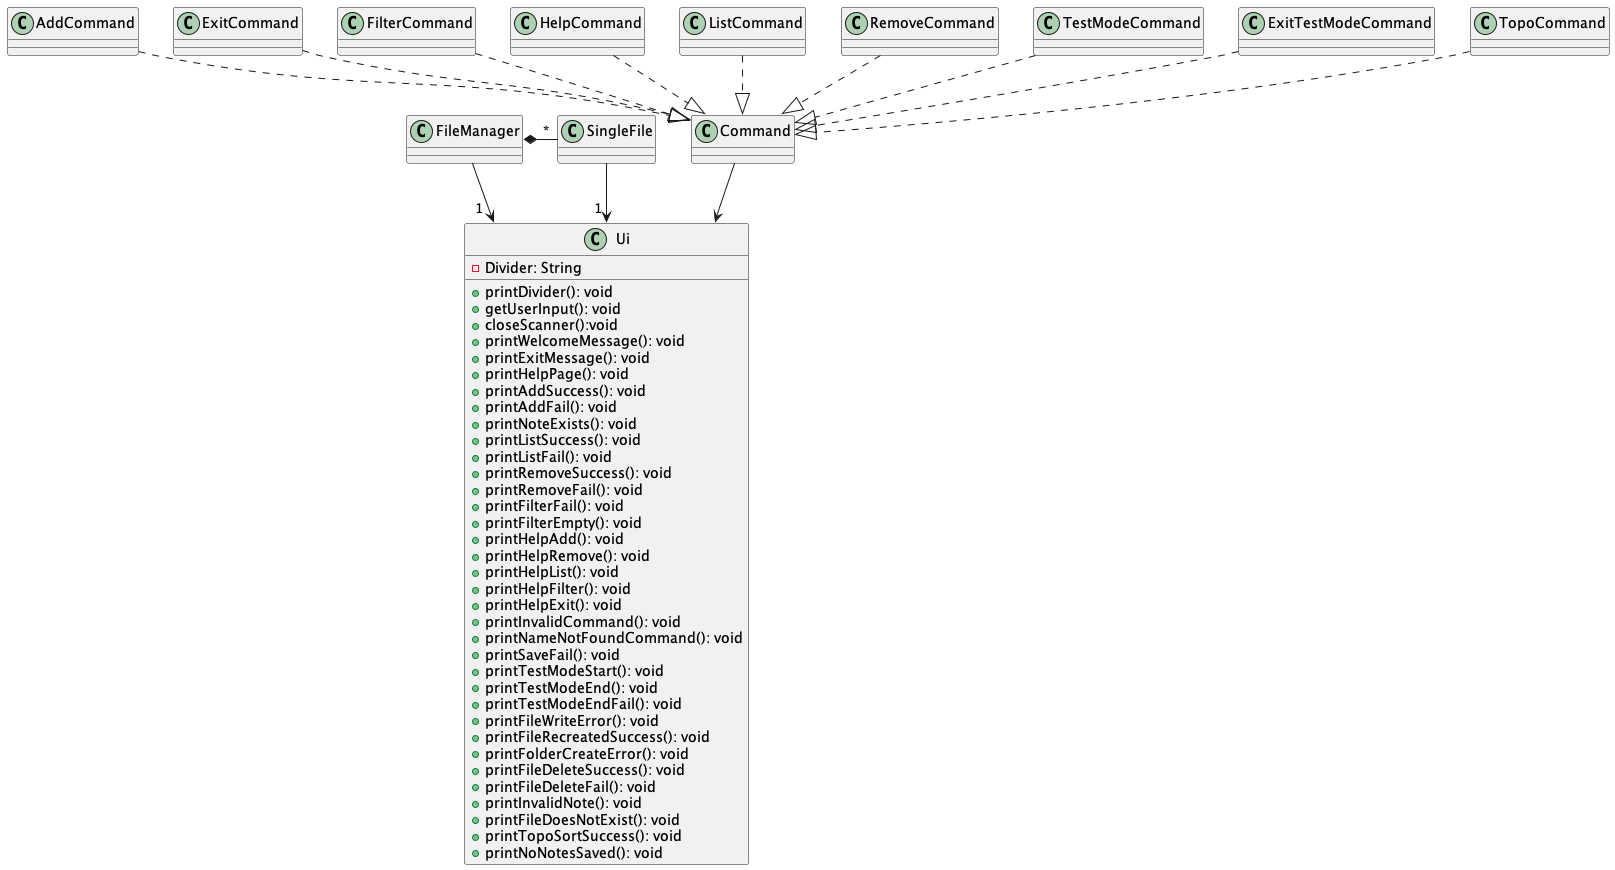

The diagram above was rendered by PlantUML. Its source (embedded in the PNG):
@startuml
'https://plantuml.com/class-diagram

class Ui {
-Divider: String
+printDivider(): void
+getUserInput(): void
+closeScanner():void
+printWelcomeMessage(): void
+printExitMessage(): void
+printHelpPage(): void
+printAddSuccess(): void
+printAddFail(): void
+printNoteExists(): void
+printListSuccess(): void
+printListFail(): void
+printRemoveSuccess(): void
+printRemoveFail(): void
+printFilterFail(): void
+printFilterEmpty(): void
+printHelpAdd(): void
+printHelpRemove(): void
+printHelpList(): void
+printHelpFilter(): void
+printHelpExit(): void
+printInvalidCommand(): void
+printNameNotFoundCommand(): void
+printSaveFail(): void
+printTestModeStart(): void
+printTestModeEnd(): void
+printTestModeEndFail(): void
+printFileWriteError(): void
+printFileRecreatedSuccess(): void
+printFolderCreateError(): void
+printFileDeleteSuccess(): void
+printFileDeleteFail(): void
+printInvalidNote(): void
+printFileDoesNotExist(): void
+printTopoSortSuccess(): void
+printNoNotesSaved(): void
}

FileManager --> "1  " Ui
FileManager *- "*" SingleFile
SingleFile --> "1 " Ui

Command --> Ui

AddCommand ..|> Command
ExitCommand ..|> Command
FilterCommand ..|> Command
HelpCommand ..|> Command
ListCommand ..|> Command
RemoveCommand ..|> Command
TestModeCommand ..|> Command
ExitTestModeCommand ..|> Command
TopoCommand ..|> Command

@enduml